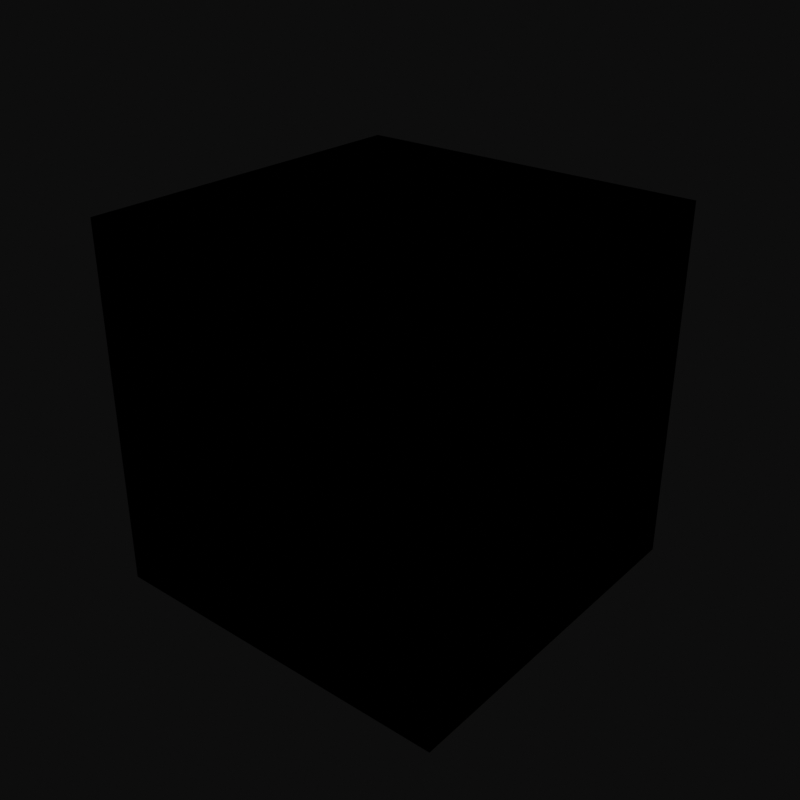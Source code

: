 # Source: test.blend  (saved by Blender 3.2.14; exported with 4.5.12 LTS)
import bpy
from mathutils import Matrix  # noqa: F401  (used for matrix-valued properties, if any)

bpy.ops.wm.read_factory_settings(use_empty=True)
scene = bpy.context.scene
scene.name = 'Scene'

# ---- collections
col_collection = bpy.data.collections.new('Collection'); scene.collection.children.link(col_collection)

# ---- images (referenced by path relative to the original .blend; pixels are not part of the script)
import os
ASSET_DIR = os.environ.get("B2B_ASSET_DIR", "")  # directory of the original .blend (textures are referenced by path, not embedded)
HERE = os.path.dirname(os.path.abspath(__file__))  # packed textures are extracted next to this script under _unpacked/

def load_image(name, relpath, width, height, colorspace="sRGB"):
    """Load a texture the original file referenced (path relative to the .blend, or extracted next to this script)."""
    p = next((c for c in (os.path.join(HERE, relpath), os.path.join(ASSET_DIR, relpath)) if relpath and os.path.exists(c)), "")
    if p:
        img = bpy.data.images.load(p, check_existing=True)
        img.name = name
    else:  # same state as the original file: an image datablock whose file is absent (Cycles renders it pink)
        img = bpy.data.images.new(name, width, height)
        img.source = "FILE"
        img.filepath = "//" + (relpath or name)
    img.colorspace_settings.name = colorspace
    return img
img_diceuv1_png = load_image('diceuv1.png', 'diceuv1.png', 1024, 1024, 'sRGB')
img_playeruv_png = load_image('playeruv.png', 'playeruv.png', 1024, 1024, 'sRGB')

# ---- materials (node trees are filled in below, after node groups)
mat_material = bpy.data.materials.new('Material')
mat_material.alpha_threshold = 0.0
mat_material.use_transparent_shadow = False
mat_material.line_color = (0.0, 0.0, 0.0, 1.0)
mat_material_001 = bpy.data.materials.new('Material.001')
mat_material_001.use_transparent_shadow = False

# ---- material node trees
mat_material.use_nodes = True; mat_material.node_tree.nodes.clear()
_N = mat_material.node_tree.nodes; _L = mat_material.node_tree.links
n0 = _N.new('ShaderNodeOutputMaterial'); n0.name = 'Material Output'; n0.location = (300, 300)
n1 = _N.new('ShaderNodeBsdfPrincipled'); n1.name = 'Principled BSDF'; n1.location = (10, 300)
n1.distribution = 'GGX'
n1.subsurface_method = 'RANDOM_WALK_SKIN'
n1.inputs[2].default_value = 0.4
n1.inputs[3].default_value = 1.45
n1.inputs[27].default_value = (0.0, 0.0, 0.0, 1.0)
n1.inputs[28].default_value = 1.0
n2 = _N.new('ShaderNodeTexImage'); n2.name = 'Image Texture'; n2.location = (-359, 138)
n2.image = img_diceuv1_png
_L.new(n1.outputs[0], n0.inputs[0])
_L.new(n2.outputs[0], n1.inputs[0])
n0.is_active_output = True
mat_material_001.use_nodes = True; mat_material_001.node_tree.nodes.clear()
_N = mat_material_001.node_tree.nodes; _L = mat_material_001.node_tree.links
n0 = _N.new('ShaderNodeBsdfPrincipled'); n0.name = 'Principled BSDF'; n0.location = (10, 300)
n0.distribution = 'GGX'
n0.subsurface_method = 'RANDOM_WALK_SKIN'
n0.inputs[3].default_value = 1.45
n0.inputs[27].default_value = (0.0, 0.0, 0.0, 1.0)
n0.inputs[28].default_value = 1.0
n1 = _N.new('ShaderNodeOutputMaterial'); n1.name = 'Material Output'; n1.location = (300, 300)
n2 = _N.new('ShaderNodeTexImage'); n2.name = 'Image Texture'; n2.location = (-403, 220)
n2.image = img_playeruv_png
_L.new(n0.outputs[0], n1.inputs[0])
_L.new(n2.outputs[0], n0.inputs[0])
n1.is_active_output = True

# ---- world
world_world = bpy.data.worlds.new('World'); scene.world = world_world
world_world.use_nodes = True; world_world.node_tree.nodes.clear()
_N = world_world.node_tree.nodes; _L = world_world.node_tree.links
n0 = _N.new('ShaderNodeOutputWorld'); n0.name = 'World Output'; n0.location = (300, 300)
n1 = _N.new('ShaderNodeBackground'); n1.name = 'Background'; n1.location = (10, 300)
n1.inputs[0].default_value = (0.05088, 0.05088, 0.05088, 1.0)
_L.new(n1.outputs[0], n0.inputs[0])
n0.is_active_output = True
world_world.color = (0.05088, 0.05088, 0.05088)
world_world.use_sun_shadow = False
world_world.sun_shadow_jitter_overblur = 0.0

# ---- meshes
me_cube = bpy.data.meshes.new('Cube')
me_cube.from_pydata([(1.0, 1.0, 1.0), (1.0, 1.0, -1.0), (1.0, -1.0, 1.0), (1.0, -1.0, -1.0), (-1.0, 1.0, 1.0), (-1.0, 1.0, -1.0), (-1.0, -1.0, 1.0), (-1.0, -1.0, -1.0)], [], [(0, 4, 6, 2), (3, 2, 6, 7), (7, 6, 4, 5), (5, 1, 3, 7), (1, 0, 2, 3), (5, 4, 0, 1)])
_uv = me_cube.uv_layers.new(name='UVMap')
_uv.uv.foreach_set('vector', [0.6667, 0.0, 1.0, 0.0, 1.0, 0.3333, 0.6667, 0.3333, 0.3333, 0.0, 0.3333, 0.3333, 0.0, 0.3333, 0.0, 0.0, 0.3333, 0.3333, 0.3333, 0.6667, 0.0, 0.6667, 0.0, 0.3333, 0.3333, 0.0, 0.6667, 0.0, 0.6667, 0.3333, 0.3333, 0.3333, 0.6667, 0.3333, 0.6667, 0.6667, 0.3333, 0.6667, 0.3333, 0.3333, 0.3333, 0.6667, 0.3333, 1.0, 0.0, 1.0, 0.0, 0.6667])
me_cube.materials.append(mat_material)
me_cube.use_mirror_vertex_groups = False
me_cube.update()
me_cube_001 = bpy.data.meshes.new('Cube.001')
me_cube_001.from_pydata([(1.0, 1.0, 1.0), (1.0, 1.0, -1.0), (1.0, -1.0, 1.0), (1.0, -1.0, -1.0), (-1.0, 1.0, 1.0), (-1.0, 1.0, -1.0), (-1.0, -1.0, 1.0), (-1.0, -1.0, -1.0)], [], [(0, 4, 6, 2), (3, 2, 6, 7), (7, 6, 4, 5), (5, 1, 3, 7), (1, 0, 2, 3), (5, 4, 0, 1)])
_uv = me_cube_001.uv_layers.new(name='UVMap')
_uv.uv.foreach_set('vector', [0.6667, 0.0, 1.0, 0.0, 1.0, 0.3333, 0.6667, 0.3333, 0.3333, 0.0, 0.3333, 0.3333, 0.0, 0.3333, 0.0, 0.0, 0.3333, 0.3333, 0.3333, 0.6667, 0.0, 0.6667, 0.0, 0.3333, 0.3333, 0.0, 0.6667, 0.0, 0.6667, 0.3333, 0.3333, 0.3333, 0.6667, 0.3333, 0.6667, 0.6667, 0.3333, 0.6667, 0.3333, 0.3333, 0.3333, 0.6667, 0.3333, 1.0, 0.0, 1.0, 0.0, 0.6667])
me_cube_001.materials.append(mat_material)
me_cube_001.use_mirror_vertex_groups = False
me_cube_001.update()
me_sphere_001 = bpy.data.meshes.new('Sphere.001')
me_sphere_001.from_pydata([(0.0, 0.7071, 0.7071), (0.0, 0.9239, 0.3827), (0.0, 0.9239, -0.3827), (0.0, 0.3827, -0.9239), (0.1464, 0.3536, 0.9239), (0.2706, 0.6533, 0.7071), (0.3536, 0.8536, 0.3827), (0.3827, 0.9239, -4.371e-08), (0.3536, 0.8536, -0.3827), (0.2706, 0.6533, -0.7071), (0.1464, 0.3536, -0.9239), (0.2706, 0.2706, 0.9239), (0.5, 0.5, 0.7071), (0.6533, 0.6533, 0.3827), (0.7071, 0.7071, -4.371e-08), (0.6533, 0.6533, -0.3827), (0.5, 0.5, -0.7071), (0.2706, 0.2706, -0.9239), (0.3536, 0.1464, 0.9239), (0.6533, 0.2706, 0.7071), (0.8536, 0.3536, 0.3827), (0.9239, 0.3827, -4.371e-08), (0.8536, 0.3536, -0.3827), (0.6533, 0.2706, -0.7071), (0.3536, 0.1464, -0.9239), (0.3827, -9.606e-08, 0.9239), (0.7071, -1.855e-07, 0.7071), (0.9239, -2.153e-07, 0.3827), (1.0, -2.451e-07, -4.371e-08), (0.9239, -2.153e-07, -0.3827), (0.7071, -1.855e-07, -0.7071), (0.3827, -1.259e-07, -0.9239), (0.3536, -0.1464, 0.9239), (0.6533, -0.2706, 0.7071), (0.8536, -0.3536, 0.3827), (0.9239, -0.3827, -4.371e-08), (0.8536, -0.3536, -0.3827), (0.6533, -0.2706, -0.7071), (0.3536, -0.1464, -0.9239), (0.2706, -0.2706, 0.9239), (0.5, -0.5, 0.7071), (0.6533, -0.6533, 0.3827), (0.7071, -0.7071, -4.371e-08), (0.6533, -0.6533, -0.3827), (0.5, -0.5, -0.7071), (0.2706, -0.2706, -0.9239), (0.1464, -0.3536, 0.9239), (0.2706, -0.6533, 0.7071), (0.3536, -0.8536, 0.3827), (0.3827, -0.9239, -4.371e-08), (0.3536, -0.8536, -0.3827), (0.2706, -0.6533, -0.7071), (0.1464, -0.3536, -0.9239), (-3.553e-14, -1.748e-07, 1.0), (-7.085e-08, -0.3827, 0.9239), (-8.575e-08, -0.7071, 0.7071), (-2.646e-07, -0.9239, 0.3827), (-2.944e-07, -1.0, -4.371e-08), (-2.646e-07, -0.9239, -0.3827), (-8.575e-08, -0.7071, -0.7071), (-8.575e-08, -0.3827, -0.9239), (-0.1464, -0.3536, 0.9239), (-0.2706, -0.6533, 0.7071), (-0.3536, -0.8536, 0.3827), (-0.3827, -0.9239, -4.371e-08), (-0.3536, -0.8536, -0.3827), (-0.2706, -0.6533, -0.7071), (-0.1464, -0.3536, -0.9239), (-0.2706, -0.2706, 0.9239), (-0.5, -0.5, 0.7071), (-0.6533, -0.6533, 0.3827), (-0.7071, -0.7071, -4.371e-08), (-0.6533, -0.6533, -0.3827), (-0.5, -0.5, -0.7071), (-0.2706, -0.2706, -0.9239), (0.0, -8.742e-08, -1.0), (-0.3536, -0.1464, 0.9239), (-0.6533, -0.2706, 0.7071), (-0.8536, -0.3536, 0.3827), (-0.9239, -0.3827, -4.371e-08), (-0.8536, -0.3536, -0.3827), (-0.6533, -0.2706, -0.7071), (-0.3536, -0.1464, -0.9239), (-0.3827, 5.295e-08, 0.9239), (-0.7071, 8.275e-08, 0.7071), (-0.9239, 2.616e-07, 0.3827), (-1.0, 3.51e-07, -4.371e-08), (-0.9239, 2.616e-07, -0.3827), (-0.7071, 8.275e-08, -0.7071), (-0.3827, 6.785e-08, -0.9239), (-0.3536, 0.1464, 0.9239), (-0.6533, 0.2706, 0.7071), (-0.8536, 0.3536, 0.3827), (-0.9239, 0.3827, -4.371e-08), (-0.8536, 0.3536, -0.3827), (-0.6533, 0.2706, -0.7071), (-0.3536, 0.1464, -0.9239), (-0.2706, 0.2706, 0.9239), (-0.5, 0.5, 0.7071), (-0.6533, 0.6533, 0.3827), (-0.7071, 0.7071, -4.371e-08), (-0.6533, 0.6533, -0.3827), (-0.5, 0.5, -0.7071), (-0.2706, 0.2706, -0.9239), (-0.1464, 0.3536, 0.9239), (-0.2706, 0.6533, 0.7071), (-0.3536, 0.8536, 0.3827), (-0.3827, 0.9239, -4.371e-08), (-0.3536, 0.8536, -0.3827), (-0.2706, 0.6533, -0.7071), (-0.1464, 0.3536, -0.9239), (2.123e-07, 0.3827, 0.9239), (5.997e-07, 1.0, -4.371e-08), (3.017e-07, 0.7071, -0.7071)], [], [(111, 53, 4), (75, 3, 10), (113, 2, 8, 9), (112, 1, 6, 7), (0, 111, 4, 5), (3, 113, 9, 10), (2, 112, 7, 8), (1, 0, 5, 6), (7, 6, 13, 14), (5, 4, 11, 12), (10, 9, 16, 17), (8, 7, 14, 15), (6, 5, 12, 13), (4, 53, 11), (75, 10, 17), (9, 8, 15, 16), (17, 16, 23, 24), (15, 14, 21, 22), (13, 12, 19, 20), (11, 53, 18), (75, 17, 24), (16, 15, 22, 23), (14, 13, 20, 21), (12, 11, 18, 19), (20, 19, 26, 27), (18, 53, 25), (75, 24, 31), (23, 22, 29, 30), (21, 20, 27, 28), (19, 18, 25, 26), (24, 23, 30, 31), (22, 21, 28, 29), (75, 31, 38), (30, 29, 36, 37), (28, 27, 34, 35), (26, 25, 32, 33), (31, 30, 37, 38), (29, 28, 35, 36), (27, 26, 33, 34), (25, 53, 32), (33, 32, 39, 40), (38, 37, 44, 45), (36, 35, 42, 43), (34, 33, 40, 41), (32, 53, 39), (75, 38, 45), (37, 36, 43, 44), (35, 34, 41, 42), (45, 44, 51, 52), (43, 42, 49, 50), (41, 40, 47, 48), (39, 53, 46), (75, 45, 52), (44, 43, 50, 51), (42, 41, 48, 49), (40, 39, 46, 47), (46, 53, 54), (75, 52, 60), (51, 50, 58, 59), (49, 48, 56, 57), (47, 46, 54, 55), (52, 51, 59, 60), (50, 49, 57, 58), (48, 47, 55, 56), (59, 58, 65, 66), (57, 56, 63, 64), (55, 54, 61, 62), (60, 59, 66, 67), (58, 57, 64, 65), (56, 55, 62, 63), (54, 53, 61), (75, 60, 67), (67, 66, 73, 74), (65, 64, 71, 72), (63, 62, 69, 70), (61, 53, 68), (75, 67, 74), (66, 65, 72, 73), (64, 63, 70, 71), (62, 61, 68, 69), (72, 71, 79, 80), (70, 69, 77, 78), (68, 53, 76), (75, 74, 82), (73, 72, 80, 81), (71, 70, 78, 79), (69, 68, 76, 77), (74, 73, 81, 82), (75, 82, 89), (81, 80, 87, 88), (79, 78, 85, 86), (77, 76, 83, 84), (82, 81, 88, 89), (80, 79, 86, 87), (78, 77, 84, 85), (76, 53, 83), (86, 85, 92, 93), (84, 83, 90, 91), (89, 88, 95, 96), (87, 86, 93, 94), (85, 84, 91, 92), (83, 53, 90), (75, 89, 96), (88, 87, 94, 95), (96, 95, 102, 103), (94, 93, 100, 101), (92, 91, 98, 99), (90, 53, 97), (75, 96, 103), (95, 94, 101, 102), (93, 92, 99, 100), (91, 90, 97, 98), (99, 98, 105, 106), (97, 53, 104), (75, 103, 110), (102, 101, 108, 109), (100, 99, 106, 107), (98, 97, 104, 105), (103, 102, 109, 110), (101, 100, 107, 108), (75, 110, 3), (109, 108, 2, 113), (107, 106, 1, 112), (105, 104, 111, 0), (110, 109, 113, 3), (108, 107, 112, 2), (106, 105, 0, 1), (104, 53, 111)])
me_sphere_001.polygons.foreach_set('use_smooth', [True] * 128)
_uv = me_sphere_001.uv_layers.new(name='UVMap')
_uv.uv.foreach_set('vector', [0.5, 0.9416, 0.5, 0.9779, 0.57, 0.9416, 0.5, 0.02205, 0.5, 0.05843, 0.57, 0.05843, 0.5, 0.162, 0.5, 0.3171, 0.669, 0.3171, 0.6293, 0.162, 0.5, 0.5, 0.5, 0.6829, 0.669, 0.6829, 0.6829, 0.5, 0.5, 0.838, 0.5, 0.9416, 0.57, 0.9416, 0.6293, 0.838, 0.5, 0.05843, 0.5, 0.162, 0.6293, 0.162, 0.57, 0.05843, 0.5, 0.3171, 0.5, 0.5, 0.6829, 0.5, 0.669, 0.3171, 0.5, 0.6829, 0.5, 0.838, 0.6293, 0.838, 0.669, 0.6829, 0.6829, 0.5, 0.669, 0.6829, 0.8122, 0.6829, 0.838, 0.5, 0.6293, 0.838, 0.57, 0.9416, 0.6293, 0.9416, 0.739, 0.838, 0.57, 0.05843, 0.6293, 0.162, 0.739, 0.162, 0.6293, 0.05843, 0.669, 0.3171, 0.6829, 0.5, 0.838, 0.5, 0.8122, 0.3171, 0.669, 0.6829, 0.6293, 0.838, 0.739, 0.838, 0.8122, 0.6829, 0.57, 0.9416, 0.5, 0.9779, 0.6293, 0.9416, 0.5, 0.02205, 0.57, 0.05843, 0.6293, 0.05843, 0.6293, 0.162, 0.669, 0.3171, 0.8122, 0.3171, 0.739, 0.162, 0.6293, 0.05843, 0.739, 0.162, 0.8122, 0.162, 0.669, 0.05843, 0.8122, 0.3171, 0.838, 0.5, 0.9416, 0.5, 0.908, 0.3171, 0.8122, 0.6829, 0.739, 0.838, 0.8122, 0.838, 0.908, 0.6829, 0.6293, 0.9416, 0.5, 0.9779, 0.669, 0.9416, 0.5, 0.02205, 0.6293, 0.05843, 0.669, 0.05843, 0.739, 0.162, 0.8122, 0.3171, 0.908, 0.3171, 0.8122, 0.162, 0.838, 0.5, 0.8122, 0.6829, 0.908, 0.6829, 0.9416, 0.5, 0.739, 0.838, 0.6293, 0.9416, 0.669, 0.9416, 0.8122, 0.838, 0.908, 0.6829, 0.8122, 0.838, 0.838, 0.838, 0.9416, 0.6829, 0.669, 0.9416, 0.5, 0.9779, 0.6829, 0.9416, 0.5, 0.02205, 0.669, 0.05843, 0.6829, 0.05843, 0.8122, 0.162, 0.908, 0.3171, 0.9416, 0.3171, 0.838, 0.162, 0.9416, 0.5, 0.908, 0.6829, 0.9416, 0.6829, 0.9779, 0.5, 0.8122, 0.838, 0.669, 0.9416, 0.6829, 0.9416, 0.838, 0.838, 0.669, 0.05843, 0.8122, 0.162, 0.838, 0.162, 0.6829, 0.05843, 0.908, 0.3171, 0.9416, 0.5, 0.9779, 0.5, 0.9416, 0.3171, 0.5, 0.02205, 0.6829, 0.05843, 0.669, 0.05843, 0.838, 0.162, 0.9416, 0.3171, 0.908, 0.3171, 0.8122, 0.162, 0.9779, 0.5, 0.9416, 0.6829, 0.908, 0.6829, 0.9416, 0.5, 0.838, 0.838, 0.6829, 0.9416, 0.669, 0.9416, 0.8122, 0.838, 0.6829, 0.05843, 0.838, 0.162, 0.8122, 0.162, 0.669, 0.05843, 0.9416, 0.3171, 0.9779, 0.5, 0.9416, 0.5, 0.908, 0.3171, 0.9416, 0.6829, 0.838, 0.838, 0.8122, 0.838, 0.908, 0.6829, 0.6829, 0.9416, 0.5, 0.9779, 0.669, 0.9416, 0.8122, 0.838, 0.669, 0.9416, 0.6293, 0.9416, 0.739, 0.838, 0.669, 0.05843, 0.8122, 0.162, 0.739, 0.162, 0.6293, 0.05843, 0.908, 0.3171, 0.9416, 0.5, 0.838, 0.5, 0.8122, 0.3171, 0.908, 0.6829, 0.8122, 0.838, 0.739, 0.838, 0.8122, 0.6829, 0.669, 0.9416, 0.5, 0.9779, 0.6293, 0.9416, 0.5, 0.02205, 0.669, 0.05843, 0.6293, 0.05843, 0.8122, 0.162, 0.908, 0.3171, 0.8122, 0.3171, 0.739, 0.162, 0.9416, 0.5, 0.908, 0.6829, 0.8122, 0.6829, 0.838, 0.5, 0.6293, 0.05843, 0.739, 0.162, 0.6293, 0.162, 0.57, 0.05843, 0.8122, 0.3171, 0.838, 0.5, 0.6829, 0.5, 0.669, 0.3171, 0.8122, 0.6829, 0.739, 0.838, 0.6293, 0.838, 0.669, 0.6829, 0.6293, 0.9416, 0.5, 0.9779, 0.57, 0.9416, 0.5, 0.02205, 0.6293, 0.05843, 0.57, 0.05843, 0.739, 0.162, 0.8122, 0.3171, 0.669, 0.3171, 0.6293, 0.162, 0.838, 0.5, 0.8122, 0.6829, 0.669, 0.6829, 0.6829, 0.5, 0.739, 0.838, 0.6293, 0.9416, 0.57, 0.9416, 0.6293, 0.838, 0.57, 0.9416, 0.5, 0.9779, 0.5, 0.9416, 0.5, 0.02205, 0.57, 0.05843, 0.5, 0.05843, 0.6293, 0.162, 0.669, 0.3171, 0.5, 0.3171, 0.5, 0.162, 0.6829, 0.5, 0.669, 0.6829, 0.5, 0.6829, 0.5, 0.5, 0.6293, 0.838, 0.57, 0.9416, 0.5, 0.9416, 0.5, 0.838, 0.57, 0.05843, 0.6293, 0.162, 0.5, 0.162, 0.5, 0.05843, 0.669, 0.3171, 0.6829, 0.5, 0.5, 0.5, 0.5, 0.3171, 0.669, 0.6829, 0.6293, 0.838, 0.5, 0.838, 0.5, 0.6829, 0.5, 0.162, 0.5, 0.3171, 0.331, 0.3171, 0.3707, 0.162, 0.5, 0.5, 0.5, 0.6829, 0.331, 0.6829, 0.3171, 0.5, 0.5, 0.838, 0.5, 0.9416, 0.43, 0.9416, 0.3707, 0.838, 0.5, 0.05843, 0.5, 0.162, 0.3707, 0.162, 0.43, 0.05843, 0.5, 0.3171, 0.5, 0.5, 0.3171, 0.5, 0.331, 0.3171, 0.5, 0.6829, 0.5, 0.838, 0.3707, 0.838, 0.331, 0.6829, 0.5, 0.9416, 0.5, 0.9779, 0.43, 0.9416, 0.5, 0.02205, 0.5, 0.05843, 0.43, 0.05843, 0.43, 0.05843, 0.3707, 0.162, 0.261, 0.162, 0.3707, 0.05843, 0.331, 0.3171, 0.3171, 0.5, 0.162, 0.5, 0.1878, 0.3171, 0.331, 0.6829, 0.3707, 0.838, 0.261, 0.838, 0.1878, 0.6829, 0.43, 0.9416, 0.5, 0.9779, 0.3707, 0.9416, 0.5, 0.02205, 0.43, 0.05843, 0.3707, 0.05843, 0.3707, 0.162, 0.331, 0.3171, 0.1878, 0.3171, 0.261, 0.162, 0.3171, 0.5, 0.331, 0.6829, 0.1878, 0.6829, 0.162, 0.5, 0.3707, 0.838, 0.43, 0.9416, 0.3707, 0.9416, 0.261, 0.838, 0.1878, 0.3171, 0.162, 0.5, 0.05843, 0.5, 0.09205, 0.3171, 0.1878, 0.6829, 0.261, 0.838, 0.1878, 0.838, 0.09205, 0.6829, 0.3707, 0.9416, 0.5, 0.9779, 0.331, 0.9416, 0.5, 0.02205, 0.3707, 0.05843, 0.331, 0.05843, 0.261, 0.162, 0.1878, 0.3171, 0.09205, 0.3171, 0.1878, 0.162, 0.162, 0.5, 0.1878, 0.6829, 0.09205, 0.6829, 0.05843, 0.5, 0.261, 0.838, 0.3707, 0.9416, 0.331, 0.9416, 0.1878, 0.838, 0.3707, 0.05843, 0.261, 0.162, 0.1878, 0.162, 0.331, 0.05843, 0.5, 0.02205, 0.331, 0.05843, 0.3171, 0.05843, 0.1878, 0.162, 0.09205, 0.3171, 0.05843, 0.3171, 0.162, 0.162, 0.05843, 0.5, 0.09205, 0.6829, 0.05843, 0.6829, 0.02205, 0.5, 0.1878, 0.838, 0.331, 0.9416, 0.3171, 0.9416, 0.162, 0.838, 0.331, 0.05843, 0.1878, 0.162, 0.162, 0.162, 0.3171, 0.05843, 0.09205, 0.3171, 0.05843, 0.5, 0.02205, 0.5, 0.05843, 0.3171, 0.09205, 0.6829, 0.1878, 0.838, 0.162, 0.838, 0.05843, 0.6829, 0.331, 0.9416, 0.5, 0.9779, 0.3171, 0.9416, 0.02205, 0.5, 0.05843, 0.6829, 0.09205, 0.6829, 0.05843, 0.5, 0.162, 0.838, 0.3171, 0.9416, 0.331, 0.9416, 0.1878, 0.838, 0.3171, 0.05843, 0.162, 0.162, 0.1878, 0.162, 0.331, 0.05843, 0.05843, 0.3171, 0.02205, 0.5, 0.05843, 0.5, 0.09205, 0.3171, 0.05843, 0.6829, 0.162, 0.838, 0.1878, 0.838, 0.09205, 0.6829, 0.3171, 0.9416, 0.5, 0.9779, 0.331, 0.9416, 0.5, 0.02205, 0.3171, 0.05843, 0.331, 0.05843, 0.162, 0.162, 0.05843, 0.3171, 0.09205, 0.3171, 0.1878, 0.162, 0.331, 0.05843, 0.1878, 0.162, 0.261, 0.162, 0.3707, 0.05843, 0.09205, 0.3171, 0.05843, 0.5, 0.162, 0.5, 0.1878, 0.3171, 0.09205, 0.6829, 0.1878, 0.838, 0.261, 0.838, 0.1878, 0.6829, 0.331, 0.9416, 0.5, 0.9779, 0.3707, 0.9416, 0.5, 0.02205, 0.331, 0.05843, 0.3707, 0.05843, 0.1878, 0.162, 0.09205, 0.3171, 0.1878, 0.3171, 0.261, 0.162, 0.05843, 0.5, 0.09205, 0.6829, 0.1878, 0.6829, 0.162, 0.5, 0.1878, 0.838, 0.331, 0.9416, 0.3707, 0.9416, 0.261, 0.838, 0.1878, 0.6829, 0.261, 0.838, 0.3707, 0.838, 0.331, 0.6829, 0.3707, 0.9416, 0.5, 0.9779, 0.43, 0.9416, 0.5, 0.02205, 0.3707, 0.05843, 0.43, 0.05843, 0.261, 0.162, 0.1878, 0.3171, 0.331, 0.3171, 0.3707, 0.162, 0.162, 0.5, 0.1878, 0.6829, 0.331, 0.6829, 0.3171, 0.5, 0.261, 0.838, 0.3707, 0.9416, 0.43, 0.9416, 0.3707, 0.838, 0.3707, 0.05843, 0.261, 0.162, 0.3707, 0.162, 0.43, 0.05843, 0.1878, 0.3171, 0.162, 0.5, 0.3171, 0.5, 0.331, 0.3171, 0.5, 0.02205, 0.43, 0.05843, 0.5, 0.05843, 0.3707, 0.162, 0.331, 0.3171, 0.5, 0.3171, 0.5, 0.162, 0.3171, 0.5, 0.331, 0.6829, 0.5, 0.6829, 0.5, 0.5, 0.3707, 0.838, 0.43, 0.9416, 0.5, 0.9416, 0.5, 0.838, 0.43, 0.05843, 0.3707, 0.162, 0.5, 0.162, 0.5, 0.05843, 0.331, 0.3171, 0.3171, 0.5, 0.5, 0.5, 0.5, 0.3171, 0.331, 0.6829, 0.3707, 0.838, 0.5, 0.838, 0.5, 0.6829, 0.43, 0.9416, 0.5, 0.9779, 0.5, 0.9416])
me_sphere_001.materials.append(mat_material_001)
me_sphere_001.update()

# ---- objects
ob_cube = bpy.data.objects.new('Cube', me_cube)
ob_cube_001 = bpy.data.objects.new('Cube.001', me_cube_001)
ob_sphere = bpy.data.objects.new('Sphere', me_sphere_001)

# ---- transforms, parenting, visibility, modifiers, constraints
ob_cube.location = (0.0, 0.0, 0.0)
ob_cube.lock_rotations_4d = False
ob_cube.empty_display_type = 'ARROWS'
ob_cube.lineart.crease_threshold = 0.0
ob_cube_001.location = (0.0, 0.0, 0.0)
ob_cube_001.lock_rotations_4d = False
ob_cube_001.empty_display_type = 'ARROWS'
ob_cube_001.lineart.crease_threshold = 0.0
ob_sphere.location = (0.0, 0.0, 0.0)

# ---- collection membership
col_collection.objects.link(ob_cube)
col_collection.objects.link(ob_cube_001)
col_collection.objects.link(ob_sphere)

# ---- scene / render settings (as saved in the file)
scene.frame_start = 1; scene.frame_end = 250; scene.frame_set(113)
scene.render.engine = 'BLENDER_EEVEE_NEXT'
scene.render.resolution_x = 500
scene.render.resolution_y = 500
scene.render.film_transparent = True
scene.render.use_border = True
scene.render.border_min_x = 0.6971
scene.render.border_min_y = 0.2669
scene.render.border_max_x = 0.6976
scene.render.border_max_y = 0.2687
scene.cycles.sampling_pattern = 'TABULATED_SOBOL'
scene.cycles.use_light_tree = False
scene.view_settings.view_transform = 'Raw'
bpy.context.view_layer.update()

# ---- added for rendering (the .blend has no active camera and no usable light): camera, sun
cam_auto = bpy.data.cameras.new('AutoCamera')
cam_auto.lens = 50.0
cam_auto.sensor_width = 36.0
cam_auto.clip_end = 1000.0
ob_auto_camera = bpy.data.objects.new('AutoCamera', cam_auto)
scene.collection.objects.link(ob_auto_camera)
ob_auto_camera.location = (3.20507, -3.84609, 2.56406)
ob_auto_camera.rotation_euler = (1.09748, -7.21219e-08, 0.694738)
scene.camera = ob_auto_camera
light_auto_sun = bpy.data.lights.new('AutoSun', 'SUN')
light_auto_sun.energy = 3.0
light_auto_sun.angle = 0.0523599
ob_auto_sun = bpy.data.objects.new('AutoSun', light_auto_sun)
scene.collection.objects.link(ob_auto_sun)
ob_auto_sun.rotation_euler = (0.872665, 0.174533, 0.523599)
bpy.context.view_layer.update()

